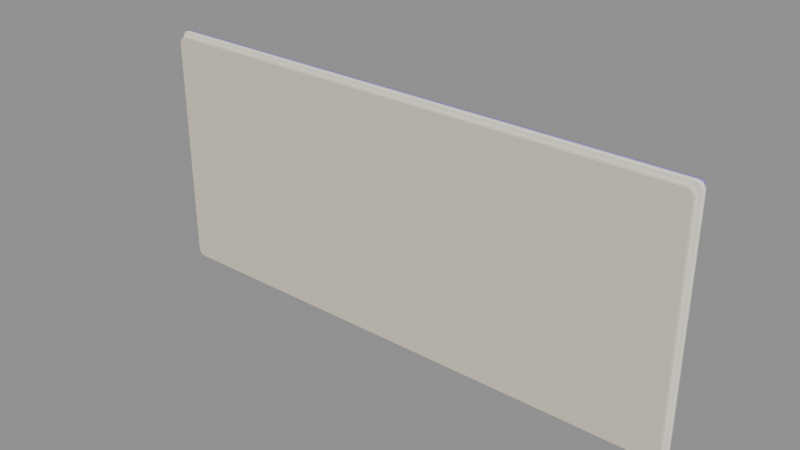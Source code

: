# Source: Doc_PaperV2_DetailsSheet.blend  (saved by Blender 5.3.31; exported with 4.5.12 LTS)
import bpy
from mathutils import Matrix  # noqa: F401  (used for matrix-valued properties, if any)

bpy.ops.wm.read_factory_settings(use_empty=True)
scene = bpy.context.scene
scene.name = 'Scene'

# ---- materials (node trees are filled in below, after node groups)
mat_mat_ds_paper = bpy.data.materials.new('Mat_DS_Paper')
mat_mat_ds_paperedge = bpy.data.materials.new('Mat_DS_PaperEdge')
mat_mat_ds_accentlavender = bpy.data.materials.new('Mat_DS_AccentLavender')

# ---- material node trees
mat_mat_ds_paper.use_nodes = True; mat_mat_ds_paper.node_tree.nodes.clear()
_N = mat_mat_ds_paper.node_tree.nodes; _L = mat_mat_ds_paper.node_tree.links
n0 = _N.new('ShaderNodeBsdfPrincipled'); n0.name = 'Principled BSDF'; n0.location = (-200, 100)
n0.inputs[0].default_value = (0.9301, 0.8879, 0.7682, 1.0)
n0.inputs[2].default_value = 0.78
n0.inputs[10].default_value = 0.005
n0.inputs[27].default_value = (0.9301, 0.8879, 0.7682, 1.0)
n1 = _N.new('ShaderNodeOutputMaterial'); n1.name = 'Material Output'; n1.location = (200, 100)
_L.new(n0.outputs[0], n1.inputs[0])
n1.is_active_output = True
mat_mat_ds_paperedge.use_nodes = True; mat_mat_ds_paperedge.node_tree.nodes.clear()
_N = mat_mat_ds_paperedge.node_tree.nodes; _L = mat_mat_ds_paperedge.node_tree.links
n0 = _N.new('ShaderNodeBsdfPrincipled'); n0.name = 'Principled BSDF'; n0.location = (-200, 100)
n0.inputs[0].default_value = (0.7231, 0.6654, 0.521, 1.0)
n0.inputs[2].default_value = 0.82
n0.inputs[10].default_value = 0.005
n0.inputs[27].default_value = (0.7231, 0.6654, 0.521, 1.0)
n1 = _N.new('ShaderNodeOutputMaterial'); n1.name = 'Material Output'; n1.location = (200, 100)
_L.new(n0.outputs[0], n1.inputs[0])
n1.is_active_output = True
mat_mat_ds_accentlavender.use_nodes = True; mat_mat_ds_accentlavender.node_tree.nodes.clear()
_N = mat_mat_ds_accentlavender.node_tree.nodes; _L = mat_mat_ds_accentlavender.node_tree.links
n0 = _N.new('ShaderNodeBsdfPrincipled'); n0.name = 'Principled BSDF'; n0.location = (-200, 100)
n0.inputs[0].default_value = (0.2623, 0.1981, 0.6724, 1.0)
n0.inputs[2].default_value = 0.45
n0.inputs[10].default_value = 0.005
n0.inputs[27].default_value = (0.2623, 0.1981, 0.6724, 1.0)
n1 = _N.new('ShaderNodeOutputMaterial'); n1.name = 'Material Output'; n1.location = (200, 100)
_L.new(n0.outputs[0], n1.inputs[0])
n1.is_active_output = True

# ---- meshes
me_detailsplate_mesh = bpy.data.meshes.new('DetailsPlate_Mesh')
me_detailsplate_mesh.from_pydata([(0.1495, -0.0011, 0.063), (0.1494, -0.0011, 0.06409), (0.1489, -0.0011, 0.06508), (0.1481, -0.0011, 0.06586), (0.1471, -0.0011, 0.06636), (0.146, -0.0011, 0.06654), (-0.146, -0.0011, 0.06654), (-0.1471, -0.0011, 0.06636), (-0.1481, -0.0011, 0.06586), (-0.1489, -0.0011, 0.06508), (-0.1494, -0.0011, 0.06409), (-0.1495, -0.0011, 0.063), (-0.1495, -0.0011, -0.063), (-0.1494, -0.0011, -0.06409), (-0.1489, -0.0011, -0.06508), (-0.1481, -0.0011, -0.06586), (-0.1471, -0.0011, -0.06636), (-0.146, -0.0011, -0.06654), (0.146, -0.0011, -0.06654), (0.1471, -0.0011, -0.06636), (0.1481, -0.0011, -0.06586), (0.1489, -0.0011, -0.06508), (0.1494, -0.0011, -0.06409), (0.1495, -0.0011, -0.063), (0.15, -0.000638, 0.063), (0.1498, -0.000638, 0.06424), (0.1492, -0.000638, 0.06535), (0.1484, -0.000638, 0.06624), (0.1472, -0.000638, 0.0668), (0.146, -0.000638, 0.067), (-0.146, -0.000638, 0.067), (-0.1472, -0.000638, 0.0668), (-0.1484, -0.000638, 0.06624), (-0.1492, -0.000638, 0.06535), (-0.1498, -0.000638, 0.06424), (-0.15, -0.000638, 0.063), (-0.15, -0.000638, -0.063), (-0.1498, -0.000638, -0.06424), (-0.1492, -0.000638, -0.06535), (-0.1484, -0.000638, -0.06624), (-0.1472, -0.000638, -0.0668), (-0.146, -0.000638, -0.067), (0.146, -0.000638, -0.067), (0.1472, -0.000638, -0.0668), (0.1484, -0.000638, -0.06624), (0.1492, -0.000638, -0.06535), (0.1498, -0.000638, -0.06424), (0.15, -0.000638, -0.063), (0.15, 0.000638, 0.063), (0.1498, 0.000638, 0.06424), (0.1492, 0.000638, 0.06535), (0.1484, 0.000638, 0.06624), (0.1472, 0.000638, 0.0668), (0.146, 0.000638, 0.067), (-0.146, 0.000638, 0.067), (-0.1472, 0.000638, 0.0668), (-0.1484, 0.000638, 0.06624), (-0.1492, 0.000638, 0.06535), (-0.1498, 0.000638, 0.06424), (-0.15, 0.000638, 0.063), (-0.15, 0.000638, -0.063), (-0.1498, 0.000638, -0.06424), (-0.1492, 0.000638, -0.06535), (-0.1484, 0.000638, -0.06624), (-0.1472, 0.000638, -0.0668), (-0.146, 0.000638, -0.067), (0.146, 0.000638, -0.067), (0.1472, 0.000638, -0.0668), (0.1484, 0.000638, -0.06624), (0.1492, 0.000638, -0.06535), (0.1498, 0.000638, -0.06424), (0.15, 0.000638, -0.063), (0.1495, 0.0011, 0.063), (0.1494, 0.0011, 0.06409), (0.1489, 0.0011, 0.06508), (0.1481, 0.0011, 0.06586), (0.1471, 0.0011, 0.06636), (0.146, 0.0011, 0.06654), (-0.146, 0.0011, 0.06654), (-0.1471, 0.0011, 0.06636), (-0.1481, 0.0011, 0.06586), (-0.1489, 0.0011, 0.06508), (-0.1494, 0.0011, 0.06409), (-0.1495, 0.0011, 0.063), (-0.1495, 0.0011, -0.063), (-0.1494, 0.0011, -0.06409), (-0.1489, 0.0011, -0.06508), (-0.1481, 0.0011, -0.06586), (-0.1471, 0.0011, -0.06636), (-0.146, 0.0011, -0.06654), (0.146, 0.0011, -0.06654), (0.1471, 0.0011, -0.06636), (0.1481, 0.0011, -0.06586), (0.1489, 0.0011, -0.06508), (0.1494, 0.0011, -0.06409), (0.1495, 0.0011, -0.063)], [], [(0, 24, 25, 1), (1, 25, 26, 2), (2, 26, 27, 3), (3, 27, 28, 4), (4, 28, 29, 5), (5, 29, 30, 6), (6, 30, 31, 7), (7, 31, 32, 8), (8, 32, 33, 9), (9, 33, 34, 10), (10, 34, 35, 11), (11, 35, 36, 12), (12, 36, 37, 13), (13, 37, 38, 14), (14, 38, 39, 15), (15, 39, 40, 16), (16, 40, 41, 17), (17, 41, 42, 18), (18, 42, 43, 19), (19, 43, 44, 20), (20, 44, 45, 21), (21, 45, 46, 22), (22, 46, 47, 23), (23, 47, 24, 0), (24, 48, 49, 25), (25, 49, 50, 26), (26, 50, 51, 27), (27, 51, 52, 28), (28, 52, 53, 29), (29, 53, 54, 30), (30, 54, 55, 31), (31, 55, 56, 32), (32, 56, 57, 33), (33, 57, 58, 34), (34, 58, 59, 35), (35, 59, 60, 36), (36, 60, 61, 37), (37, 61, 62, 38), (38, 62, 63, 39), (39, 63, 64, 40), (40, 64, 65, 41), (41, 65, 66, 42), (42, 66, 67, 43), (43, 67, 68, 44), (44, 68, 69, 45), (45, 69, 70, 46), (46, 70, 71, 47), (47, 71, 48, 24), (48, 72, 73, 49), (49, 73, 74, 50), (50, 74, 75, 51), (51, 75, 76, 52), (52, 76, 77, 53), (53, 77, 78, 54), (54, 78, 79, 55), (55, 79, 80, 56), (56, 80, 81, 57), (57, 81, 82, 58), (58, 82, 83, 59), (59, 83, 84, 60), (60, 84, 85, 61), (61, 85, 86, 62), (62, 86, 87, 63), (63, 87, 88, 64), (64, 88, 89, 65), (65, 89, 90, 66), (66, 90, 91, 67), (67, 91, 92, 68), (68, 92, 93, 69), (69, 93, 94, 70), (70, 94, 95, 71), (71, 95, 72, 48), (23, 0, 1, 2, 3, 4, 5, 6, 7, 8, 9, 10, 11, 12, 13, 14, 15, 16, 17, 18, 19, 20, 21, 22), (72, 95, 94, 93, 92, 91, 90, 89, 88, 87, 86, 85, 84, 83, 82, 81, 80, 79, 78, 77, 76, 75, 74, 73)])
me_detailsplate_mesh.polygons.foreach_set('use_smooth', [1, 1, 1, 1, 1, 1, 1, 1, 1, 1, 1, 1, 1, 1, 1, 1, 1, 1, 1, 1, 1, 1, 1, 1, 1, 1, 1, 1, 1, 1, 1, 1, 1, 1, 1, 1, 1, 1, 1, 1, 1, 1, 1, 1, 1, 1, 1, 1, 1, 1, 1, 1, 1, 1, 1, 1, 1, 1, 1, 1, 1, 1, 1, 1, 1, 1, 1, 1, 1, 1, 1, 1, 0, 0])
me_detailsplate_mesh.materials.append(mat_mat_ds_paper)
me_detailsplate_mesh.update()
me_detailsedge_mesh = bpy.data.meshes.new('DetailsEdge_Mesh')
me_detailsedge_mesh.from_pydata([(0.1487, -0.0008, 0.062), (0.1485, -0.0008, 0.06313), (0.148, -0.0008, 0.06415), (0.1472, -0.0008, 0.06496), (0.1461, -0.0008, 0.06548), (0.145, -0.0008, 0.06566), (-0.145, -0.0008, 0.06566), (-0.1461, -0.0008, 0.06548), (-0.1472, -0.0008, 0.06496), (-0.148, -0.0008, 0.06415), (-0.1485, -0.0008, 0.06313), (-0.1487, -0.0008, 0.062), (-0.1487, -0.0008, -0.062), (-0.1485, -0.0008, -0.06313), (-0.148, -0.0008, -0.06415), (-0.1472, -0.0008, -0.06496), (-0.1461, -0.0008, -0.06548), (-0.145, -0.0008, -0.06566), (0.145, -0.0008, -0.06566), (0.1461, -0.0008, -0.06548), (0.1472, -0.0008, -0.06496), (0.148, -0.0008, -0.06415), (0.1485, -0.0008, -0.06313), (0.1487, -0.0008, -0.062), (0.149, -0.000464, 0.062), (0.1488, -0.000464, 0.06324), (0.1482, -0.000464, 0.06435), (0.1474, -0.000464, 0.06524), (0.1462, -0.000464, 0.0658), (0.145, -0.000464, 0.066), (-0.145, -0.000464, 0.066), (-0.1462, -0.000464, 0.0658), (-0.1474, -0.000464, 0.06524), (-0.1482, -0.000464, 0.06435), (-0.1488, -0.000464, 0.06324), (-0.149, -0.000464, 0.062), (-0.149, -0.000464, -0.062), (-0.1488, -0.000464, -0.06324), (-0.1482, -0.000464, -0.06435), (-0.1474, -0.000464, -0.06524), (-0.1462, -0.000464, -0.0658), (-0.145, -0.000464, -0.066), (0.145, -0.000464, -0.066), (0.1462, -0.000464, -0.0658), (0.1474, -0.000464, -0.06524), (0.1482, -0.000464, -0.06435), (0.1488, -0.000464, -0.06324), (0.149, -0.000464, -0.062), (0.149, 0.000464, 0.062), (0.1488, 0.000464, 0.06324), (0.1482, 0.000464, 0.06435), (0.1474, 0.000464, 0.06524), (0.1462, 0.000464, 0.0658), (0.145, 0.000464, 0.066), (-0.145, 0.000464, 0.066), (-0.1462, 0.000464, 0.0658), (-0.1474, 0.000464, 0.06524), (-0.1482, 0.000464, 0.06435), (-0.1488, 0.000464, 0.06324), (-0.149, 0.000464, 0.062), (-0.149, 0.000464, -0.062), (-0.1488, 0.000464, -0.06324), (-0.1482, 0.000464, -0.06435), (-0.1474, 0.000464, -0.06524), (-0.1462, 0.000464, -0.0658), (-0.145, 0.000464, -0.066), (0.145, 0.000464, -0.066), (0.1462, 0.000464, -0.0658), (0.1474, 0.000464, -0.06524), (0.1482, 0.000464, -0.06435), (0.1488, 0.000464, -0.06324), (0.149, 0.000464, -0.062), (0.1487, 0.0008, 0.062), (0.1485, 0.0008, 0.06313), (0.148, 0.0008, 0.06415), (0.1472, 0.0008, 0.06496), (0.1461, 0.0008, 0.06548), (0.145, 0.0008, 0.06566), (-0.145, 0.0008, 0.06566), (-0.1461, 0.0008, 0.06548), (-0.1472, 0.0008, 0.06496), (-0.148, 0.0008, 0.06415), (-0.1485, 0.0008, 0.06313), (-0.1487, 0.0008, 0.062), (-0.1487, 0.0008, -0.062), (-0.1485, 0.0008, -0.06313), (-0.148, 0.0008, -0.06415), (-0.1472, 0.0008, -0.06496), (-0.1461, 0.0008, -0.06548), (-0.145, 0.0008, -0.06566), (0.145, 0.0008, -0.06566), (0.1461, 0.0008, -0.06548), (0.1472, 0.0008, -0.06496), (0.148, 0.0008, -0.06415), (0.1485, 0.0008, -0.06313), (0.1487, 0.0008, -0.062)], [], [(0, 24, 25, 1), (1, 25, 26, 2), (2, 26, 27, 3), (3, 27, 28, 4), (4, 28, 29, 5), (5, 29, 30, 6), (6, 30, 31, 7), (7, 31, 32, 8), (8, 32, 33, 9), (9, 33, 34, 10), (10, 34, 35, 11), (11, 35, 36, 12), (12, 36, 37, 13), (13, 37, 38, 14), (14, 38, 39, 15), (15, 39, 40, 16), (16, 40, 41, 17), (17, 41, 42, 18), (18, 42, 43, 19), (19, 43, 44, 20), (20, 44, 45, 21), (21, 45, 46, 22), (22, 46, 47, 23), (23, 47, 24, 0), (24, 48, 49, 25), (25, 49, 50, 26), (26, 50, 51, 27), (27, 51, 52, 28), (28, 52, 53, 29), (29, 53, 54, 30), (30, 54, 55, 31), (31, 55, 56, 32), (32, 56, 57, 33), (33, 57, 58, 34), (34, 58, 59, 35), (35, 59, 60, 36), (36, 60, 61, 37), (37, 61, 62, 38), (38, 62, 63, 39), (39, 63, 64, 40), (40, 64, 65, 41), (41, 65, 66, 42), (42, 66, 67, 43), (43, 67, 68, 44), (44, 68, 69, 45), (45, 69, 70, 46), (46, 70, 71, 47), (47, 71, 48, 24), (48, 72, 73, 49), (49, 73, 74, 50), (50, 74, 75, 51), (51, 75, 76, 52), (52, 76, 77, 53), (53, 77, 78, 54), (54, 78, 79, 55), (55, 79, 80, 56), (56, 80, 81, 57), (57, 81, 82, 58), (58, 82, 83, 59), (59, 83, 84, 60), (60, 84, 85, 61), (61, 85, 86, 62), (62, 86, 87, 63), (63, 87, 88, 64), (64, 88, 89, 65), (65, 89, 90, 66), (66, 90, 91, 67), (67, 91, 92, 68), (68, 92, 93, 69), (69, 93, 94, 70), (70, 94, 95, 71), (71, 95, 72, 48), (23, 0, 1, 2, 3, 4, 5, 6, 7, 8, 9, 10, 11, 12, 13, 14, 15, 16, 17, 18, 19, 20, 21, 22), (72, 95, 94, 93, 92, 91, 90, 89, 88, 87, 86, 85, 84, 83, 82, 81, 80, 79, 78, 77, 76, 75, 74, 73)])
me_detailsedge_mesh.polygons.foreach_set('use_smooth', [1, 1, 1, 1, 1, 1, 1, 1, 1, 1, 1, 1, 1, 1, 1, 1, 1, 1, 1, 1, 1, 1, 1, 1, 1, 1, 1, 1, 1, 1, 1, 1, 1, 1, 1, 1, 1, 1, 1, 1, 1, 1, 1, 1, 1, 1, 1, 1, 1, 1, 1, 1, 1, 1, 1, 1, 1, 1, 1, 1, 1, 1, 1, 1, 1, 1, 1, 1, 1, 1, 1, 1, 0, 0])
me_detailsedge_mesh.materials.append(mat_mat_ds_paperedge)
me_detailsedge_mesh.update()
me_detailsstrip_mesh = bpy.data.meshes.new('DetailsStrip_Mesh')
me_detailsstrip_mesh.from_pydata([(0.1488, -0.0006, 0.0015), (0.1486, -0.0006, 0.0024), (0.1479, -0.0006, 0.003059), (0.147, -0.0006, 0.0033), (-0.147, -0.0006, 0.0033), (-0.1479, -0.0006, 0.003059), (-0.1486, -0.0006, 0.0024), (-0.1488, -0.0006, 0.0015), (-0.1488, -0.0006, -0.0015), (-0.1486, -0.0006, -0.0024), (-0.1479, -0.0006, -0.003059), (-0.147, -0.0006, -0.0033), (0.147, -0.0006, -0.0033), (0.1479, -0.0006, -0.003059), (0.1486, -0.0006, -0.0024), (0.1488, -0.0006, -0.0015), (0.149, -0.0004, 0.0015), (0.1487, -0.0004, 0.0025), (0.148, -0.0004, 0.003232), (0.147, -0.0004, 0.0035), (-0.147, -0.0004, 0.0035), (-0.148, -0.0004, 0.003232), (-0.1487, -0.0004, 0.0025), (-0.149, -0.0004, 0.0015), (-0.149, -0.0004, -0.0015), (-0.1487, -0.0004, -0.0025), (-0.148, -0.0004, -0.003232), (-0.147, -0.0004, -0.0035), (0.147, -0.0004, -0.0035), (0.148, -0.0004, -0.003232), (0.1487, -0.0004, -0.0025), (0.149, -0.0004, -0.0015), (0.149, 0.0004, 0.0015), (0.1487, 0.0004, 0.0025), (0.148, 0.0004, 0.003232), (0.147, 0.0004, 0.0035), (-0.147, 0.0004, 0.0035), (-0.148, 0.0004, 0.003232), (-0.1487, 0.0004, 0.0025), (-0.149, 0.0004, 0.0015), (-0.149, 0.0004, -0.0015), (-0.1487, 0.0004, -0.0025), (-0.148, 0.0004, -0.003232), (-0.147, 0.0004, -0.0035), (0.147, 0.0004, -0.0035), (0.148, 0.0004, -0.003232), (0.1487, 0.0004, -0.0025), (0.149, 0.0004, -0.0015), (0.1488, 0.0006, 0.0015), (0.1486, 0.0006, 0.0024), (0.1479, 0.0006, 0.003059), (0.147, 0.0006, 0.0033), (-0.147, 0.0006, 0.0033), (-0.1479, 0.0006, 0.003059), (-0.1486, 0.0006, 0.0024), (-0.1488, 0.0006, 0.0015), (-0.1488, 0.0006, -0.0015), (-0.1486, 0.0006, -0.0024), (-0.1479, 0.0006, -0.003059), (-0.147, 0.0006, -0.0033), (0.147, 0.0006, -0.0033), (0.1479, 0.0006, -0.003059), (0.1486, 0.0006, -0.0024), (0.1488, 0.0006, -0.0015)], [], [(0, 16, 17, 1), (1, 17, 18, 2), (2, 18, 19, 3), (3, 19, 20, 4), (4, 20, 21, 5), (5, 21, 22, 6), (6, 22, 23, 7), (7, 23, 24, 8), (8, 24, 25, 9), (9, 25, 26, 10), (10, 26, 27, 11), (11, 27, 28, 12), (12, 28, 29, 13), (13, 29, 30, 14), (14, 30, 31, 15), (15, 31, 16, 0), (16, 32, 33, 17), (17, 33, 34, 18), (18, 34, 35, 19), (19, 35, 36, 20), (20, 36, 37, 21), (21, 37, 38, 22), (22, 38, 39, 23), (23, 39, 40, 24), (24, 40, 41, 25), (25, 41, 42, 26), (26, 42, 43, 27), (27, 43, 44, 28), (28, 44, 45, 29), (29, 45, 46, 30), (30, 46, 47, 31), (31, 47, 32, 16), (32, 48, 49, 33), (33, 49, 50, 34), (34, 50, 51, 35), (35, 51, 52, 36), (36, 52, 53, 37), (37, 53, 54, 38), (38, 54, 55, 39), (39, 55, 56, 40), (40, 56, 57, 41), (41, 57, 58, 42), (42, 58, 59, 43), (43, 59, 60, 44), (44, 60, 61, 45), (45, 61, 62, 46), (46, 62, 63, 47), (47, 63, 48, 32), (15, 0, 1, 2, 3, 4, 5, 6, 7, 8, 9, 10, 11, 12, 13, 14), (48, 63, 62, 61, 60, 59, 58, 57, 56, 55, 54, 53, 52, 51, 50, 49)])
me_detailsstrip_mesh.polygons.foreach_set('use_smooth', [1, 1, 1, 1, 1, 1, 1, 1, 1, 1, 1, 1, 1, 1, 1, 1, 1, 1, 1, 1, 1, 1, 1, 1, 1, 1, 1, 1, 1, 1, 1, 1, 1, 1, 1, 1, 1, 1, 1, 1, 1, 1, 1, 1, 1, 1, 1, 1, 0, 0])
me_detailsstrip_mesh.materials.append(mat_mat_ds_accentlavender)
me_detailsstrip_mesh.update()

# ---- objects
ob_doc_paperv2_detailssheet = bpy.data.objects.new('Doc_PaperV2_DetailsSheet', None)
ob_paperdet_paper = bpy.data.objects.new('PaperDet_Paper', me_detailsplate_mesh)
ob_paperdet_paperedge = bpy.data.objects.new('PaperDet_PaperEdge', me_detailsedge_mesh)
ob_detailsstrip = bpy.data.objects.new('DetailsStrip', me_detailsstrip_mesh)
ob_anchor_body = bpy.data.objects.new('Anchor_Body', None)
ob_anchor_answer = bpy.data.objects.new('Anchor_Answer', None)

# ---- transforms, parenting, visibility, modifiers, constraints
ob_doc_paperv2_detailssheet.location = (0.0, 0.0, 0.0)
ob_paperdet_paper.parent = ob_doc_paperv2_detailssheet
ob_paperdet_paper.location = (0.0, -0.0011, 0.0)
ob_paperdet_paperedge.parent = ob_doc_paperv2_detailssheet
ob_paperdet_paperedge.location = (-0.002, -0.0029, -0.002)
ob_detailsstrip.parent = ob_doc_paperv2_detailssheet
ob_detailsstrip.location = (0.0, 0.0003, 0.0635)
ob_anchor_body.parent = ob_doc_paperv2_detailssheet
ob_anchor_body.location = (0.0, 0.0005, 0.015)
ob_anchor_body.empty_display_size = 0.012
ob_anchor_answer.parent = ob_doc_paperv2_detailssheet
ob_anchor_answer.location = (0.0, 0.0005, -0.039)
ob_anchor_answer.empty_display_size = 0.012

# ---- collection membership
scene.collection.objects.link(ob_doc_paperv2_detailssheet)
scene.collection.objects.link(ob_paperdet_paper)
scene.collection.objects.link(ob_paperdet_paperedge)
scene.collection.objects.link(ob_detailsstrip)
scene.collection.objects.link(ob_anchor_body)
scene.collection.objects.link(ob_anchor_answer)

# ---- scene / render settings (as saved in the file)
scene.frame_start = 1; scene.frame_end = 250; scene.frame_set(1)
scene.render.engine = 'BLENDER_EEVEE_NEXT'
scene.render.bake_bias = 0.0
scene.render.bake_samples = 0
scene.render.compositor_device = 'GPU'
scene.eevee.use_volume_custom_range = False
scene.eevee.fast_gi_thickness_near = 0.1
scene.eevee.fast_gi_thickness_far = 0.0
scene.eevee.ray_tracing_options.screen_trace_thickness = 0.1
bpy.context.view_layer.update()

# ---- added for rendering (the .blend has no active camera and no usable light): camera, sun + grey world if the file has none
cam_auto = bpy.data.cameras.new('AutoCamera')
cam_auto.lens = 50.0
cam_auto.sensor_width = 36.0
cam_auto.clip_end = 1000.0
ob_auto_camera = bpy.data.objects.new('AutoCamera', cam_auto)
scene.collection.objects.link(ob_auto_camera)
ob_auto_camera.location = (0.30475, -0.3677, 0.2437)
ob_auto_camera.rotation_euler = (1.09748, -7.21219e-08, 0.694738)
scene.camera = ob_auto_camera
light_auto_sun = bpy.data.lights.new('AutoSun', 'SUN')
light_auto_sun.energy = 3.0
light_auto_sun.angle = 0.0523599
ob_auto_sun = bpy.data.objects.new('AutoSun', light_auto_sun)
scene.collection.objects.link(ob_auto_sun)
ob_auto_sun.rotation_euler = (0.872665, 0.174533, 0.523599)
if scene.world is None:
    world_auto = bpy.data.worlds.new('AutoWorld')
    world_auto.color = (0.3, 0.3, 0.3)
    scene.world = world_auto
bpy.context.view_layer.update()

